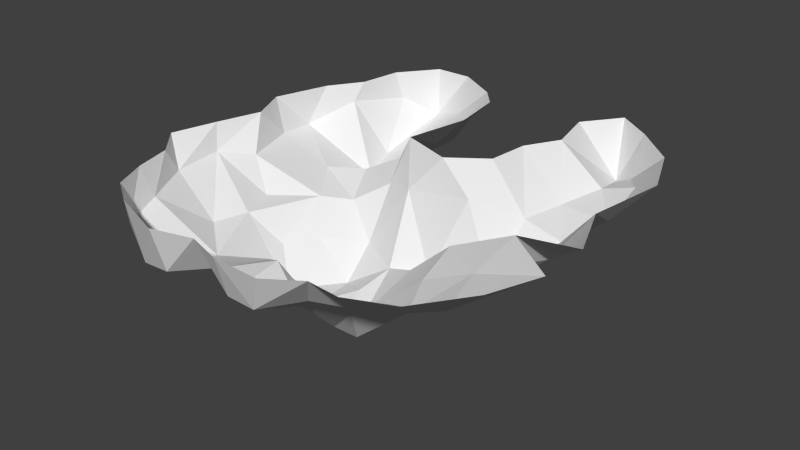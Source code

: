 # Source: Toothship.blend  (saved by Blender 2.71.0; exported with 4.5.12 LTS)
import bpy
from mathutils import Matrix  # noqa: F401  (used for matrix-valued properties, if any)

bpy.ops.wm.read_factory_settings(use_empty=True)
scene = bpy.context.scene
scene.name = 'Scene'

# ---- collections
col_collection_1 = bpy.data.collections.new('Collection 1'); scene.collection.children.link(col_collection_1)

# ---- world
world_world = bpy.data.worlds.new('World'); scene.world = world_world
world_world.color = (0.05088, 0.05088, 0.05088)
world_world.use_sun_shadow = False
world_world.sun_shadow_jitter_overblur = 0.0
world_world.cycles.sampling_method = 'MANUAL'
world_world.cycles.sample_map_resolution = 256

# ---- meshes
me_plane = bpy.data.meshes.new('Plane')
me_plane.from_pydata([(0.6478, -0.1964, 0.003912), (0.6434, -0.7816, 0.001461), (0.7924, -0.5697, 0.00148), (0.8718, -0.3577, 0.00191), (0.8692, -0.1363, 0.002861), (0.7697, 0.1095, 0.004488), (0.8221, 0.4459, 0.005603), (0.7256, 0.6827, 0.007174), (0.5561, 0.8377, 0.008828), (0.4078, 0.9411, 0.01014), (0.2892, 0.7807, 0.01016), (0.3342, 0.5774, 0.009035), (0.252, 0.4321, 0.008904), (0.2334, 0.2563, 0.00827), (0.08156, 0.1444, 0.008692), (-0.1366, 0.2177, 0.01029), (-0.08136, 0.4965, 0.01114), (-0.1172, 0.727, 0.01233), (-0.1958, 0.8151, 0.01317), (-0.3745, 0.9186, 0.01466), (-0.5352, 0.916, 0.01559), (-0.6599, 0.7525, 0.01563), (-0.6876, 0.5707, 0.01503), (-0.7819, 0.4253, 0.01497), (-0.8552, 0.189, 0.0144), (-0.7798, 0.0251, 0.01326), (-0.8379, -0.1658, 0.0128), (-0.8898, -0.3597, 0.01228), (-0.7749, -0.4843, 0.01108), (-0.7328, -0.6421, 0.01016), (-0.6695, -0.7786, 0.009211), (-0.5514, -0.8547, 0.008194), (-0.3121, -0.9371, 0.006434), (-0.1422, -0.889, 0.005637), (0.0002523, -0.9318, 0.004616), (0.2004, -0.9383, 0.003409), (0.334, -0.8476, 0.003006), (0.4674, -0.857, 0.00218), (0.4674, -0.857, 0.00218), (0.3768, -0.6658, -0.1684), (0.5215, -0.6187, -0.1214), (0.5854, -0.4842, -0.1773), (0.5551, -0.2958, -0.1315), (0.3499, -0.1512, -0.1562), (0.558, -0.1209, -0.1808), (0.6526, 0.0136, -0.1753), (0.5685, 0.2356, -0.2234), (0.6694, 0.3903, -0.1667), (0.6795, 0.5618, -0.08737), (0.5786, 0.7031, -0.1357), (0.4946, 0.7535, -0.1828), (0.5383, 0.5618, -0.135), (0.4576, 0.4004, -0.1688), (0.4037, 0.2389, -0.1845), (0.2322, 0.1111, -0.1085), (-0.0604, 0.1145, -0.1574), (-0.2084, 0.1818, -0.198), (-0.2857, 0.3365, -0.1604), (-0.2118, 0.4845, -0.1268), (-0.2286, 0.6257, -0.1558), (-0.2218, 0.7367, -0.0887), (-0.3597, 0.8376, -0.1311), (-0.5313, 0.9049, -0.1943), (-0.6423, 0.7872, -0.1105), (-0.7095, 0.5248, -0.06764), (-0.8273, 0.3499, -0.1522), (-0.8172, 0.1885, -0.1423), (-0.7432, -0.05031, -0.1441), (-0.8239, -0.1882, -0.1055), (-0.8172, -0.3967, -0.1169), (-0.7163, -0.5985, -0.1257), (-0.6793, -0.7499, -0.168), (-0.4876, -0.8407, -0.2271), (-0.3059, -0.8878, -0.1783), (-0.1815, -0.7499, -0.1775), (-0.01668, -0.871, -0.1736), (0.1313, -0.8945, -0.157), (0.2288, -0.7465, -0.1545), (0.2472, -0.5625, -0.2805), (0.1039, -0.6584, -0.2618), (-0.06492, -0.5959, -0.1728), (-0.247, -0.4731, -0.2832), (-0.4425, -0.5482, -0.3054), (-0.6173, -0.4079, -0.2775), (-0.5624, -0.2743, -0.268), (-0.6203, -0.1179, -0.2665), (-0.4661, 0.03899, -0.2814), (-0.5944, 0.2175, -0.2477), (-0.5139, 0.4109, -0.3345), (-0.575, 0.5955, -0.3049), (-0.4787, 0.6543, -0.2588), (-0.3995, 0.5012, -0.2751), (-0.4344, 0.286, -0.2353), (-0.3589, 0.1223, -0.2961), (-0.2045, 0.04239, -0.4114), (-0.004484, -0.06646, -0.4114), (0.1378, -0.004819, -0.4114), (0.3896, 0.05529, -0.4114), (0.2816, -0.08461, -0.336), (0.1571, -0.1394, -0.3299), (0.3284, -0.2797, -0.2452), (0.3933, -0.4432, -0.2793), (0.1555, -0.4378, -0.4767), (0.01481, -0.4045, -0.5057), (-0.137, -0.3119, -0.4949), (-0.3221, -0.3045, -0.5153), (-0.4442, -0.2046, -0.4024), (-0.3702, -0.07501, -0.3904), (-0.1814, -0.1157, -0.5192), (-0.02221, -0.2194, -0.4439), (0.07034, -0.2971, -0.4719)], [], [(92, 88, 91), (92, 87, 88), (93, 87, 92), (93, 86, 87), (86, 84, 85), (84, 82, 83), (107, 105, 106), (108, 105, 107), (108, 104, 105), (109, 104, 108), (109, 103, 104), (110, 103, 109), (110, 102, 103), (100, 110, 99), (102, 110, 100), (101, 102, 100), (102, 101, 78), (103, 102, 78, 79), (80, 103, 79), (81, 103, 80), (104, 103, 81), (105, 104, 81), (82, 105, 81), (84, 105, 82), (106, 105, 84), (86, 106, 84), (107, 106, 86), (93, 107, 86), (94, 107, 93), (108, 107, 94), (95, 108, 94), (109, 108, 95), (110, 109, 95), (99, 110, 95), (96, 99, 95), (98, 99, 96), (97, 98, 96), (51, 50, 49), (51, 49, 48), (51, 48, 47), (52, 51, 47), (52, 47, 46), (53, 52, 46), (53, 46, 97), (54, 53, 97), (96, 54, 97), (55, 54, 96), (95, 55, 96), (94, 55, 95), (56, 55, 94), (93, 56, 94), (92, 56, 93), (57, 56, 92), (91, 57, 92), (58, 57, 91), (59, 58, 91), (90, 59, 91), (60, 59, 90), (61, 60, 90), (62, 61, 90), (89, 62, 90), (63, 62, 89), (64, 63, 89), (88, 64, 89), (65, 64, 88), (87, 65, 88), (66, 65, 87), (86, 66, 87), (67, 66, 86), (85, 67, 86), (68, 67, 85), (84, 68, 85), (83, 69, 68, 84), (70, 69, 83), (82, 70, 83), (71, 70, 82), (72, 71, 82), (73, 72, 82), (74, 73, 82), (81, 74, 82), (80, 74, 81), (75, 74, 80), (79, 75, 80), (76, 75, 79), (77, 76, 79), (79, 39, 77), (78, 39, 79), (101, 39, 78), (40, 39, 101), (41, 40, 101), (42, 41, 101), (100, 42, 101), (43, 42, 100), (99, 43, 100), (98, 43, 99), (97, 43, 98), (44, 43, 97), (45, 44, 97), (46, 45, 97), (5, 4, 45), (46, 5, 45), (47, 5, 46), (6, 5, 47), (48, 6, 47), (7, 6, 48), (49, 7, 48), (8, 7, 49), (50, 8, 49), (9, 8, 50), (10, 9, 50), (11, 10, 50), (51, 11, 50), (52, 11, 51), (12, 11, 52), (53, 12, 52), (13, 12, 53), (54, 13, 53), (14, 13, 54), (55, 14, 54), (15, 14, 55), (56, 15, 55), (57, 15, 56), (58, 15, 57), (16, 15, 58), (59, 16, 58), (60, 16, 59), (17, 16, 60), (18, 17, 60), (61, 18, 60), (19, 18, 61), (62, 19, 61), (20, 19, 62), (21, 20, 62), (63, 21, 62), (22, 21, 63), (64, 22, 63), (23, 22, 64), (65, 23, 64), (24, 23, 65), (66, 24, 65), (25, 24, 66), (67, 25, 66), (68, 25, 67), (26, 25, 68), (69, 26, 68), (27, 26, 69), (28, 27, 69), (70, 28, 69), (29, 28, 70), (71, 29, 70), (30, 29, 71), (31, 30, 71), (72, 31, 71), (32, 31, 72), (73, 32, 72), (33, 32, 73), (74, 33, 73), (75, 33, 74), (34, 33, 75), (76, 34, 75), (35, 34, 76), (36, 35, 76), (77, 36, 76), (39, 36, 77), (37, 36, 39), (40, 37, 39), (1, 38, 37, 40), (2, 1, 40), (41, 2, 40), (3, 2, 41), (42, 3, 41), (0, 3, 42), (43, 0, 42), (44, 0, 43), (45, 0, 44), (4, 0, 45), (91, 88, 89), (91, 89, 90)])
_uv = me_plane.uv_layers.new(name='UVMap')
_uv.uv.foreach_set('vector', [0.811, 0.3569, 0.8534, 0.4072, 0.802, 0.4235, 0.1466, 0.8456, 0.166, 0.7778, 0.2104, 0.8456, 0.06067, 0.3429, 0.1294, 0.4099, 0.07101, 0.4208, 0.06067, 0.3429, 0.1095, 0.3244, 0.1294, 0.4099, 0.1095, 0.3244, 0.189, 0.2173, 0.1842, 0.2828, 0.189, 0.2173, 0.1853, 0.09597, 0.2245, 0.1711, 0.07664, 0.2568, 0.07317, 0.1482, 0.1171, 0.2137, 0.0, 0.2047, 0.07317, 0.1482, 0.07664, 0.2568, 0.0, 0.2047, 0.01965, 0.1288, 0.07317, 0.1482, 0.7968, 0.07892, 0.8459, 0.06276, 0.8534, 0.1389, 0.7968, 0.07892, 0.816, 0.0, 0.8459, 0.06276, 0.8534, 0.4499, 0.8785, 0.4088, 0.8785, 0.4911, 0.9066, 0.02912, 0.8534, 0.06752, 0.8677, 0.0124, 0.941, 0.1666, 0.9066, 0.02912, 0.9817, 0.07841, 0.8534, 0.06752, 0.9066, 0.02912, 0.941, 0.1666, 0.8757, 0.1932, 0.8534, 0.06752, 0.941, 0.1666, 0.5972, 0.3267, 0.5407, 0.4384, 0.5108, 0.3743, 0.6073, 0.2688, 0.5972, 0.3267, 0.5108, 0.3743, 0.479, 0.3137, 0.4539, 0.2549, 0.6073, 0.2688, 0.479, 0.3137, 0.5072, 0.1774, 0.6073, 0.2688, 0.4539, 0.2549, 0.6152, 0.2119, 0.6073, 0.2688, 0.5072, 0.1774, 0.6152, 0.1356, 0.6152, 0.2119, 0.5072, 0.1774, 0.4909, 0.09336, 0.6152, 0.1356, 0.5072, 0.1774, 0.189, 0.2173, 0.07317, 0.1482, 0.1853, 0.09597, 0.1171, 0.2137, 0.07317, 0.1482, 0.189, 0.2173, 0.1095, 0.3244, 0.1171, 0.2137, 0.189, 0.2173, 0.07664, 0.2568, 0.1171, 0.2137, 0.1095, 0.3244, 0.06067, 0.3429, 0.07664, 0.2568, 0.1095, 0.3244, 0.003138, 0.2813, 0.07664, 0.2568, 0.06067, 0.3429, 0.0, 0.2047, 0.07664, 0.2568, 0.003138, 0.2813, 0.7742, 0.1333, 0.8534, 0.1389, 0.8186, 0.2099, 0.7968, 0.07892, 0.8534, 0.1389, 0.7742, 0.1333, 0.8534, 0.4499, 0.8785, 0.4911, 0.8595, 0.5529, 0.9817, 0.07841, 0.9066, 0.02912, 1.0, 0.0, 0.9432, 0.9505, 0.9854, 0.915, 0.9877, 0.993, 0.9448, 0.8794, 0.9854, 0.915, 0.9432, 0.9505, 0.874, 0.8719, 0.9448, 0.8794, 0.9432, 0.9505, 0.8239, 0.8313, 0.8689, 0.8877, 0.8273, 0.8778, 0.8239, 0.8313, 0.8273, 0.8778, 0.7702, 0.8364, 0.8239, 0.8313, 0.7702, 0.8364, 0.7717, 0.7598, 0.4449, 0.8241, 0.4465, 0.7507, 0.5112, 0.8028, 0.4449, 0.8241, 0.5112, 0.8028, 0.5077, 0.8757, 0.4477, 0.8944, 0.4449, 0.8241, 0.5077, 0.8757, 0.4477, 0.8944, 0.5077, 0.8757, 0.5112, 0.9666, 0.1466, 0.8107, 0.06261, 0.8178, 0.08005, 0.7023, 0.1466, 0.6711, 0.1466, 0.8107, 0.08005, 0.7023, 0.7032, 0.2324, 0.6152, 0.1805, 0.735, 0.1284, 0.2209, 0.8712, 0.2654, 0.7667, 0.2654, 0.9046, 0.8186, 0.2099, 0.7032, 0.2324, 0.7742, 0.1333, 0.7488, 0.2805, 0.7032, 0.2324, 0.8186, 0.2099, 0.819, 0.2785, 0.7488, 0.2805, 0.8186, 0.2099, 0.811, 0.3569, 0.7488, 0.2805, 0.819, 0.2785, 0.7486, 0.3539, 0.7488, 0.2805, 0.811, 0.3569, 0.802, 0.4235, 0.7486, 0.3539, 0.811, 0.3569, 0.7118, 0.396, 0.7486, 0.3539, 0.802, 0.4235, 0.7168, 0.4469, 0.7118, 0.396, 0.802, 0.4235, 0.8087, 0.4946, 0.7168, 0.4469, 0.802, 0.4235, 0.6891, 0.4916, 0.7168, 0.4469, 0.8087, 0.4946, 0.7308, 0.5497, 0.6891, 0.4916, 0.8087, 0.4946, 0.789, 0.6002, 0.7308, 0.5497, 0.8087, 0.4946, 0.8498, 0.4875, 0.789, 0.6002, 0.8087, 0.4946, 0.08428, 0.6491, 0.01665, 0.6711, 0.05661, 0.5438, 0.1523, 0.5622, 0.08428, 0.6491, 0.05661, 0.5438, 0.05958, 0.4634, 0.1523, 0.5622, 0.05661, 0.5438, 0.2003, 0.497, 0.1523, 0.5622, 0.05958, 0.4634, 0.1294, 0.4099, 0.2003, 0.497, 0.05958, 0.4634, 0.2229, 0.436, 0.2003, 0.497, 0.1294, 0.4099, 0.1095, 0.3244, 0.2229, 0.436, 0.1294, 0.4099, 0.2349, 0.3374, 0.2229, 0.436, 0.1095, 0.3244, 0.1842, 0.2828, 0.2349, 0.3374, 0.1095, 0.3244, 0.2879, 0.2986, 0.2349, 0.3374, 0.1842, 0.2828, 0.189, 0.2173, 0.2879, 0.2986, 0.1842, 0.2828, 0.2245, 0.1711, 0.3148, 0.2173, 0.2879, 0.2986, 0.189, 0.2173, 0.3115, 0.129, 0.3148, 0.2173, 0.2245, 0.1711, 0.1853, 0.09597, 0.3115, 0.129, 0.2245, 0.1711, 0.3148, 0.06221, 0.3115, 0.129, 0.1853, 0.09597, 0.2573, 0.0, 0.3148, 0.06221, 0.1853, 0.09597, 0.3868, 0.1448, 0.4043, 0.06933, 0.4909, 0.09336, 0.4196, 0.201, 0.3868, 0.1448, 0.4909, 0.09336, 0.5072, 0.1774, 0.4196, 0.201, 0.4909, 0.09336, 0.4539, 0.2549, 0.4196, 0.201, 0.5072, 0.1774, 0.2209, 0.7778, 0.1531, 0.7744, 0.1466, 0.6968, 0.2209, 0.6711, 0.2209, 0.7778, 0.1466, 0.6968, 0.3981, 0.3235, 0.4016, 0.2631, 0.479, 0.3137, 0.4311, 0.3692, 0.3981, 0.3235, 0.479, 0.3137, 0.479, 0.3137, 0.4585, 0.4314, 0.4311, 0.3692, 0.5108, 0.3743, 0.4585, 0.4314, 0.479, 0.3137, 0.5407, 0.4384, 0.4585, 0.4314, 0.5108, 0.3743, 0.4586, 0.4957, 0.4585, 0.4314, 0.5407, 0.4384, 0.507, 0.5227, 0.4586, 0.4957, 0.5407, 0.4384, 0.9438, 0.2689, 0.8701, 0.2837, 0.8757, 0.1932, 0.941, 0.1666, 0.9438, 0.2689, 0.8757, 0.1932, 1.0, 0.1844, 0.9438, 0.2689, 0.941, 0.1666, 0.9817, 0.07841, 1.0, 0.1844, 0.941, 0.1666, 0.9448, 0.8794, 0.9877, 0.8085, 0.9854, 0.915, 0.874, 0.8719, 0.9877, 0.8085, 0.9448, 0.8794, 0.9279, 0.7483, 0.9877, 0.8085, 0.874, 0.8719, 0.8818, 0.7251, 0.9279, 0.7483, 0.874, 0.8719, 0.7979, 0.6979, 0.7371, 0.6295, 0.874, 0.6002, 0.6725, 0.6989, 0.6152, 0.6103, 0.7371, 0.6295, 0.7979, 0.6979, 0.6725, 0.6989, 0.7371, 0.6295, 0.7717, 0.7598, 0.6725, 0.6989, 0.7979, 0.6979, 0.6933, 0.8123, 0.6725, 0.6989, 0.7717, 0.7598, 0.7702, 0.8364, 0.6933, 0.8123, 0.7717, 0.7598, 0.7487, 0.8977, 0.6933, 0.8123, 0.7702, 0.8364, 0.8273, 0.8778, 0.7487, 0.8977, 0.7702, 0.8364, 0.8174, 0.9582, 0.7487, 0.8977, 0.8273, 0.8778, 0.8689, 0.8877, 0.8174, 0.9582, 0.8273, 0.8778, 0.874, 1.0, 0.8174, 0.9582, 0.8689, 0.8877, 0.3158, 0.695, 0.3366, 0.6172, 0.4244, 0.6792, 0.3501, 0.7704, 0.3158, 0.695, 0.4244, 0.6792, 0.4465, 0.7507, 0.3501, 0.7704, 0.4244, 0.6792, 0.4449, 0.8241, 0.3501, 0.7704, 0.4465, 0.7507, 0.3391, 0.8379, 0.3501, 0.7704, 0.4449, 0.8241, 0.4477, 0.8944, 0.3391, 0.8379, 0.4449, 0.8241, 0.3509, 0.91, 0.3391, 0.8379, 0.4477, 0.8944, 0.3905, 0.9665, 0.3509, 0.91, 0.4477, 0.8944, 0.3148, 0.9725, 0.3509, 0.91, 0.3905, 0.9665, 0.7032, 0.2324, 0.6166, 0.2319, 0.6152, 0.1805, 0.6671, 0.2994, 0.6166, 0.2319, 0.7032, 0.2324, 0.7488, 0.2805, 0.6671, 0.2994, 0.7032, 0.2324, 0.7486, 0.3539, 0.6671, 0.2994, 0.7488, 0.2805, 0.7118, 0.396, 0.6671, 0.2994, 0.7486, 0.3539, 0.6375, 0.3886, 0.6671, 0.2994, 0.7118, 0.396, 0.7168, 0.4469, 0.6375, 0.3886, 0.7118, 0.396, 0.6891, 0.4916, 0.6375, 0.3886, 0.7168, 0.4469, 0.6334, 0.4778, 0.6375, 0.3886, 0.6891, 0.4916, 0.6481, 0.5242, 0.6334, 0.4778, 0.6891, 0.4916, 0.7308, 0.5497, 0.6481, 0.5242, 0.6891, 0.4916, 0.6869, 0.5951, 0.6481, 0.5242, 0.7308, 0.5497, 0.789, 0.6002, 0.6869, 0.5951, 0.7308, 0.5497, 0.5112, 0.6538, 0.5116, 0.6172, 0.5937, 0.6515, 0.5158, 0.7387, 0.5112, 0.6538, 0.5937, 0.6515, 0.5642, 0.7195, 0.5158, 0.7387, 0.5937, 0.6515, 0.5212, 0.8083, 0.5158, 0.7387, 0.5642, 0.7195, 0.5549, 0.8272, 0.5212, 0.8083, 0.5642, 0.7195, 0.5253, 0.8801, 0.5212, 0.8083, 0.5549, 0.8272, 0.5929, 0.9123, 0.5253, 0.8801, 0.5549, 0.8272, 0.5323, 0.979, 0.5253, 0.8801, 0.5929, 0.9123, 0.5937, 0.9667, 0.5323, 0.979, 0.5929, 0.9123, 0.07607, 0.8178, 0.1091, 0.8787, 0.06261, 0.8787, 0.0, 0.8089, 0.06261, 0.8281, 0.002906, 0.8763, 0.01592, 0.7428, 0.06261, 0.8281, 0.0, 0.8089, 0.06261, 0.7483, 0.06261, 0.8281, 0.01592, 0.7428, 0.01048, 0.6711, 0.06261, 0.7483, 0.01592, 0.7428, 0.2654, 0.837, 0.3077, 0.7667, 0.3077, 0.8736, 0.1388, 0.884, 0.1091, 0.8502, 0.1388, 0.8178, 0.2767, 0.72, 0.2244, 0.6868, 0.2751, 0.6711, 0.222, 0.7328, 0.2244, 0.6868, 0.2767, 0.72, 0.2904, 0.7667, 0.222, 0.7328, 0.2767, 0.72, 0.2209, 0.7667, 0.222, 0.7328, 0.2904, 0.7667, 0.3198, 0.06141, 0.3293, 0.01675, 0.394, 0.0, 0.4043, 0.06933, 0.3198, 0.06141, 0.394, 0.0, 0.3148, 0.1549, 0.3198, 0.06141, 0.4043, 0.06933, 0.3868, 0.1448, 0.3148, 0.1549, 0.4043, 0.06933, 0.3323, 0.2257, 0.3148, 0.1549, 0.3868, 0.1448, 0.4196, 0.201, 0.3323, 0.2257, 0.3868, 0.1448, 0.4016, 0.2631, 0.3323, 0.2257, 0.4196, 0.201, 0.3305, 0.2815, 0.3323, 0.2257, 0.4016, 0.2631, 0.3981, 0.3235, 0.3305, 0.2815, 0.4016, 0.2631, 0.3387, 0.3623, 0.3305, 0.2815, 0.3981, 0.3235, 0.3629, 0.4201, 0.3387, 0.3623, 0.3981, 0.3235, 0.4311, 0.3692, 0.3629, 0.4201, 0.3981, 0.3235, 0.4585, 0.4314, 0.3629, 0.4201, 0.4311, 0.3692, 0.3673, 0.4737, 0.3629, 0.4201, 0.4585, 0.4314, 0.4586, 0.4957, 0.3673, 0.4737, 0.4585, 0.4314, 0.3905, 0.5481, 0.3673, 0.4737, 0.3673, 0.4737, 0.4586, 0.4957, 0.4394, 0.6172, 0.3905, 0.5481, 0.4586, 0.4957, 0.507, 0.5227, 0.4394, 0.6172, 0.4586, 0.4957, 0.9295, 0.4088, 0.8641, 0.402, 0.8701, 0.2837, 0.9438, 0.2689, 0.9295, 0.4088, 0.8701, 0.2837, 0.9978, 0.3235, 0.9295, 0.4088, 0.9438, 0.2689, 1.0, 0.1844, 0.9978, 0.3235, 0.9438, 0.2689, 0.9279, 0.7483, 0.9689, 0.6685, 0.9877, 0.8085, 0.8818, 0.7251, 0.9689, 0.6685, 0.9279, 0.7483, 0.9063, 0.6002, 0.9689, 0.6685, 0.8818, 0.7251, 0.802, 0.4235, 0.8534, 0.4072, 0.8498, 0.4875, 0.802, 0.4235, 0.8498, 0.4875, 0.8087, 0.4946])
me_plane.use_remesh_preserve_volume = False
me_plane.use_remesh_preserve_attributes = False
me_plane.use_mirror_vertex_groups = False
me_plane.update()

# ---- objects
ob_plane = bpy.data.objects.new('Plane', me_plane)

# ---- transforms, parenting, visibility, modifiers, constraints
ob_plane.location = (0.0, 0.0, 0.0)
ob_plane.lineart.crease_threshold = 0.0

# ---- collection membership
col_collection_1.objects.link(ob_plane)

# ---- scene / render settings (as saved in the file)
scene.frame_start = 1; scene.frame_end = 250; scene.frame_set(1)
scene.render.engine = 'BLENDER_EEVEE_NEXT'
scene.render.resolution_percentage = 50
scene.render.dither_intensity = 0.0
scene.cycles.use_denoising = False
scene.cycles.samples = 10
scene.cycles.sampling_pattern = 'TABULATED_SOBOL'
scene.cycles.light_sampling_threshold = 0.0
scene.cycles.use_adaptive_sampling = False
scene.cycles.use_light_tree = False
scene.cycles.blur_glossy = 0.0
scene.cycles.volume_bounces = 1
scene.cycles.pixel_filter_type = 'GAUSSIAN'
scene.cycles.sample_clamp_indirect = 0.0
scene.view_settings.view_transform = 'Standard'
bpy.context.view_layer.update()

# ---- added for rendering (the .blend has no active camera and no usable light): camera, sun
cam_auto = bpy.data.cameras.new('AutoCamera')
cam_auto.lens = 50.0
cam_auto.sensor_width = 36.0
cam_auto.clip_end = 1000.0
ob_auto_camera = bpy.data.objects.new('AutoCamera', cam_auto)
scene.collection.objects.link(ob_auto_camera)
ob_auto_camera.location = (2.4251, -2.91955, 1.69554)
ob_auto_camera.rotation_euler = (1.09748, -7.21219e-08, 0.694738)
scene.camera = ob_auto_camera
light_auto_sun = bpy.data.lights.new('AutoSun', 'SUN')
light_auto_sun.energy = 3.0
light_auto_sun.angle = 0.0523599
ob_auto_sun = bpy.data.objects.new('AutoSun', light_auto_sun)
scene.collection.objects.link(ob_auto_sun)
ob_auto_sun.rotation_euler = (0.872665, 0.174533, 0.523599)
bpy.context.view_layer.update()
